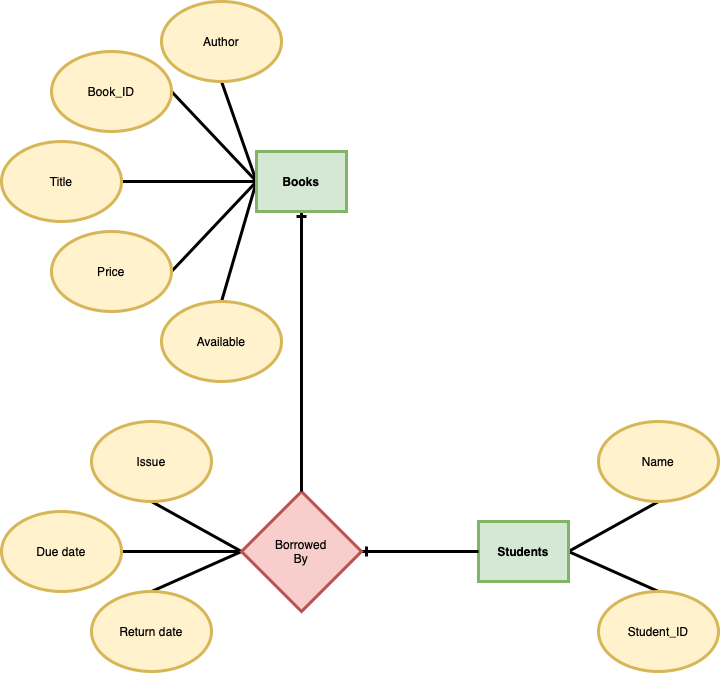

The diagram above was exported from draw.io. Its source (the exported page's mxGraphModel, read from the mxfile embedded in the PNG):
<mxGraphModel dx="1577" dy="868" grid="1" gridSize="10" guides="1" tooltips="1" connect="1" arrows="1" fold="1" page="1" pageScale="1" pageWidth="827" pageHeight="1169" math="0" shadow="0">
  <root>
    <mxCell id="0" />
    <mxCell id="1" parent="0" />
    <mxCell id="u9fRe5-eAJWDUsTA5rAh-26" style="edgeStyle=none;rounded=0;orthogonalLoop=1;jettySize=auto;html=1;entryX=0.5;entryY=1;entryDx=0;entryDy=0;startArrow=none;startFill=0;endArrow=none;endFill=0;strokeColor=default;strokeWidth=3;exitX=1;exitY=0.5;exitDx=0;exitDy=0;" parent="1" source="JSpGnE2e7uS56VKeJWQo-1" target="u9fRe5-eAJWDUsTA5rAh-22" edge="1">
      <mxGeometry relative="1" as="geometry" />
    </mxCell>
    <mxCell id="u9fRe5-eAJWDUsTA5rAh-28" style="edgeStyle=none;rounded=0;orthogonalLoop=1;jettySize=auto;html=1;entryX=0.5;entryY=0;entryDx=0;entryDy=0;startArrow=none;startFill=0;endArrow=none;endFill=0;strokeColor=default;strokeWidth=3;exitX=1;exitY=0.5;exitDx=0;exitDy=0;" parent="1" source="JSpGnE2e7uS56VKeJWQo-1" target="u9fRe5-eAJWDUsTA5rAh-24" edge="1">
      <mxGeometry relative="1" as="geometry">
        <mxPoint x="632" y="810" as="sourcePoint" />
      </mxGeometry>
    </mxCell>
    <mxCell id="JSpGnE2e7uS56VKeJWQo-1" value="Students" style="whiteSpace=wrap;align=center;verticalAlign=middle;fontStyle=1;strokeWidth=3;fillColor=#d5e8d4;strokeColor=#82b366;" parent="1" vertex="1">
      <mxGeometry x="532" y="770" width="90" height="60" as="geometry" />
    </mxCell>
    <mxCell id="u9fRe5-eAJWDUsTA5rAh-4" style="edgeStyle=orthogonalEdgeStyle;rounded=0;orthogonalLoop=1;jettySize=auto;html=1;entryX=1;entryY=0.5;entryDx=0;entryDy=0;strokeColor=default;endArrow=none;endFill=0;strokeWidth=3;" parent="1" source="1NNvcHHS2FSBAHjTUrlS-1" target="u9fRe5-eAJWDUsTA5rAh-2" edge="1">
      <mxGeometry relative="1" as="geometry" />
    </mxCell>
    <mxCell id="u9fRe5-eAJWDUsTA5rAh-6" style="edgeStyle=orthogonalEdgeStyle;rounded=0;orthogonalLoop=1;jettySize=auto;html=1;entryX=0;entryY=0.5;entryDx=0;entryDy=0;startArrow=ERone;startFill=0;endArrow=none;endFill=0;strokeColor=default;strokeWidth=3;" parent="1" source="1NNvcHHS2FSBAHjTUrlS-1" target="JSpGnE2e7uS56VKeJWQo-1" edge="1">
      <mxGeometry relative="1" as="geometry" />
    </mxCell>
    <mxCell id="u9fRe5-eAJWDUsTA5rAh-20" style="edgeStyle=none;rounded=0;orthogonalLoop=1;jettySize=auto;html=1;exitX=0;exitY=0.5;exitDx=0;exitDy=0;entryX=0.5;entryY=1;entryDx=0;entryDy=0;startArrow=none;startFill=0;endArrow=none;endFill=0;strokeColor=default;strokeWidth=3;" parent="1" source="1NNvcHHS2FSBAHjTUrlS-1" target="u9fRe5-eAJWDUsTA5rAh-3" edge="1">
      <mxGeometry relative="1" as="geometry" />
    </mxCell>
    <mxCell id="u9fRe5-eAJWDUsTA5rAh-21" style="edgeStyle=none;rounded=0;orthogonalLoop=1;jettySize=auto;html=1;exitX=0;exitY=0.5;exitDx=0;exitDy=0;entryX=0.5;entryY=0;entryDx=0;entryDy=0;startArrow=none;startFill=0;endArrow=none;endFill=0;strokeColor=default;strokeWidth=3;" parent="1" source="1NNvcHHS2FSBAHjTUrlS-1" target="u9fRe5-eAJWDUsTA5rAh-1" edge="1">
      <mxGeometry relative="1" as="geometry" />
    </mxCell>
    <mxCell id="1NNvcHHS2FSBAHjTUrlS-1" value="Borrowed&lt;br&gt;By" style="rhombus;whiteSpace=wrap;html=1;strokeColor=#b85450;fillColor=#f8cecc;strokeWidth=3;" parent="1" vertex="1">
      <mxGeometry x="295" y="740" width="120" height="120" as="geometry" />
    </mxCell>
    <mxCell id="u9fRe5-eAJWDUsTA5rAh-1" value="Return date" style="ellipse;whiteSpace=wrap;html=1;strokeColor=#d6b656;strokeWidth=3;fillColor=#fff2cc;" parent="1" vertex="1">
      <mxGeometry x="145" y="840" width="120" height="80" as="geometry" />
    </mxCell>
    <mxCell id="u9fRe5-eAJWDUsTA5rAh-2" value="Due date" style="ellipse;whiteSpace=wrap;html=1;strokeColor=#d6b656;strokeWidth=3;fillColor=#fff2cc;" parent="1" vertex="1">
      <mxGeometry x="55" y="760" width="120" height="80" as="geometry" />
    </mxCell>
    <mxCell id="u9fRe5-eAJWDUsTA5rAh-3" value="Issue" style="ellipse;whiteSpace=wrap;html=1;strokeColor=#d6b656;strokeWidth=3;fillColor=#fff2cc;" parent="1" vertex="1">
      <mxGeometry x="145" y="670" width="120" height="80" as="geometry" />
    </mxCell>
    <mxCell id="u9fRe5-eAJWDUsTA5rAh-9" style="edgeStyle=orthogonalEdgeStyle;rounded=0;orthogonalLoop=1;jettySize=auto;html=1;entryX=0.5;entryY=0;entryDx=0;entryDy=0;startArrow=ERone;startFill=0;endArrow=none;endFill=0;strokeColor=default;strokeWidth=3;" parent="1" source="u9fRe5-eAJWDUsTA5rAh-7" target="1NNvcHHS2FSBAHjTUrlS-1" edge="1">
      <mxGeometry relative="1" as="geometry" />
    </mxCell>
    <mxCell id="u9fRe5-eAJWDUsTA5rAh-15" style="edgeStyle=orthogonalEdgeStyle;rounded=0;orthogonalLoop=1;jettySize=auto;html=1;entryX=1;entryY=0.5;entryDx=0;entryDy=0;startArrow=none;startFill=0;endArrow=none;endFill=0;strokeColor=default;strokeWidth=3;" parent="1" source="u9fRe5-eAJWDUsTA5rAh-7" target="u9fRe5-eAJWDUsTA5rAh-12" edge="1">
      <mxGeometry relative="1" as="geometry" />
    </mxCell>
    <mxCell id="u9fRe5-eAJWDUsTA5rAh-16" style="rounded=0;orthogonalLoop=1;jettySize=auto;html=1;entryX=1;entryY=0.5;entryDx=0;entryDy=0;startArrow=none;startFill=0;endArrow=none;endFill=0;strokeColor=default;strokeWidth=3;exitX=0;exitY=0.5;exitDx=0;exitDy=0;" parent="1" source="u9fRe5-eAJWDUsTA5rAh-7" target="u9fRe5-eAJWDUsTA5rAh-11" edge="1">
      <mxGeometry relative="1" as="geometry" />
    </mxCell>
    <mxCell id="u9fRe5-eAJWDUsTA5rAh-17" style="edgeStyle=none;rounded=0;orthogonalLoop=1;jettySize=auto;html=1;entryX=0.5;entryY=1;entryDx=0;entryDy=0;startArrow=none;startFill=0;endArrow=none;endFill=0;strokeColor=default;strokeWidth=3;exitX=0;exitY=0.5;exitDx=0;exitDy=0;" parent="1" source="u9fRe5-eAJWDUsTA5rAh-7" target="u9fRe5-eAJWDUsTA5rAh-10" edge="1">
      <mxGeometry relative="1" as="geometry" />
    </mxCell>
    <mxCell id="u9fRe5-eAJWDUsTA5rAh-18" style="edgeStyle=none;rounded=0;orthogonalLoop=1;jettySize=auto;html=1;entryX=1;entryY=0.5;entryDx=0;entryDy=0;startArrow=none;startFill=0;endArrow=none;endFill=0;strokeColor=default;strokeWidth=3;exitX=0;exitY=0.5;exitDx=0;exitDy=0;" parent="1" source="u9fRe5-eAJWDUsTA5rAh-7" target="u9fRe5-eAJWDUsTA5rAh-13" edge="1">
      <mxGeometry relative="1" as="geometry" />
    </mxCell>
    <mxCell id="u9fRe5-eAJWDUsTA5rAh-19" style="edgeStyle=none;rounded=0;orthogonalLoop=1;jettySize=auto;html=1;entryX=0.5;entryY=0;entryDx=0;entryDy=0;startArrow=none;startFill=0;endArrow=none;endFill=0;strokeColor=default;strokeWidth=3;exitX=0;exitY=0.5;exitDx=0;exitDy=0;" parent="1" source="u9fRe5-eAJWDUsTA5rAh-7" target="u9fRe5-eAJWDUsTA5rAh-14" edge="1">
      <mxGeometry relative="1" as="geometry" />
    </mxCell>
    <mxCell id="u9fRe5-eAJWDUsTA5rAh-7" value="Books" style="whiteSpace=wrap;align=center;verticalAlign=middle;fontStyle=1;strokeWidth=3;fillColor=#d5e8d4;strokeColor=#82b366;" parent="1" vertex="1">
      <mxGeometry x="310" y="400" width="90" height="60" as="geometry" />
    </mxCell>
    <mxCell id="u9fRe5-eAJWDUsTA5rAh-10" value="Author" style="ellipse;whiteSpace=wrap;html=1;strokeColor=#d6b656;strokeWidth=3;fillColor=#fff2cc;" parent="1" vertex="1">
      <mxGeometry x="215" y="250" width="120" height="80" as="geometry" />
    </mxCell>
    <mxCell id="u9fRe5-eAJWDUsTA5rAh-11" value="Book_ID" style="ellipse;whiteSpace=wrap;html=1;strokeColor=#d6b656;strokeWidth=3;fillColor=#fff2cc;" parent="1" vertex="1">
      <mxGeometry x="105" y="300" width="120" height="80" as="geometry" />
    </mxCell>
    <mxCell id="u9fRe5-eAJWDUsTA5rAh-12" value="Title" style="ellipse;whiteSpace=wrap;html=1;strokeColor=#d6b656;strokeWidth=3;fillColor=#fff2cc;" parent="1" vertex="1">
      <mxGeometry x="55" y="390" width="120" height="80" as="geometry" />
    </mxCell>
    <mxCell id="u9fRe5-eAJWDUsTA5rAh-13" value="Price" style="ellipse;whiteSpace=wrap;html=1;strokeColor=#d6b656;strokeWidth=3;fillColor=#fff2cc;" parent="1" vertex="1">
      <mxGeometry x="105" y="480" width="120" height="80" as="geometry" />
    </mxCell>
    <mxCell id="u9fRe5-eAJWDUsTA5rAh-14" value="Available" style="ellipse;whiteSpace=wrap;html=1;strokeColor=#d6b656;strokeWidth=3;fillColor=#fff2cc;" parent="1" vertex="1">
      <mxGeometry x="215" y="550" width="120" height="80" as="geometry" />
    </mxCell>
    <mxCell id="u9fRe5-eAJWDUsTA5rAh-22" value="Name" style="ellipse;whiteSpace=wrap;html=1;strokeColor=#d6b656;strokeWidth=3;fillColor=#fff2cc;direction=east;flipH=1;flipV=1;" parent="1" vertex="1">
      <mxGeometry x="652" y="670" width="120" height="80" as="geometry" />
    </mxCell>
    <mxCell id="u9fRe5-eAJWDUsTA5rAh-24" value="Student_ID" style="ellipse;whiteSpace=wrap;html=1;strokeColor=#d6b656;strokeWidth=3;fillColor=#fff2cc;direction=east;flipH=1;flipV=1;" parent="1" vertex="1">
      <mxGeometry x="652" y="840" width="120" height="80" as="geometry" />
    </mxCell>
  </root>
</mxGraphModel>